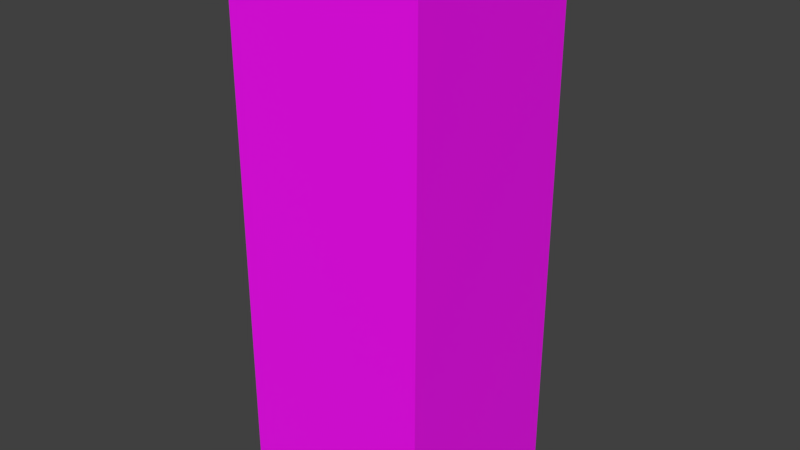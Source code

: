 # Source: PlayerBlocking.blend  (saved by Blender 2.80.75; exported with 4.5.12 LTS)
import bpy
from mathutils import Matrix  # noqa: F401  (used for matrix-valued properties, if any)

bpy.ops.wm.read_factory_settings(use_empty=True)
scene = bpy.context.scene
scene.name = 'Scene'

# ---- collections
col_export = bpy.data.collections.new('Export'); scene.collection.children.link(col_export)

# ---- images (referenced by path relative to the original .blend; pixels are not part of the script)
import os
ASSET_DIR = os.environ.get("B2B_ASSET_DIR", "")  # directory of the original .blend (textures are referenced by path, not embedded)
HERE = os.path.dirname(os.path.abspath(__file__))  # packed textures are extracted next to this script under _unpacked/

def load_image(name, relpath, width, height, colorspace="sRGB"):
    """Load a texture the original file referenced (path relative to the .blend, or extracted next to this script)."""
    p = next((c for c in (os.path.join(HERE, relpath), os.path.join(ASSET_DIR, relpath)) if relpath and os.path.exists(c)), "")
    if p:
        img = bpy.data.images.load(p, check_existing=True)
        img.name = name
    else:  # same state as the original file: an image datablock whose file is absent (Cycles renders it pink)
        img = bpy.data.images.new(name, width, height)
        img.source = "FILE"
        img.filepath = "//" + (relpath or name)
    img.colorspace_settings.name = colorspace
    return img
img_playerblocking_png = load_image('PlayerBlocking.png', 'PlayerBlocking.png', 1024, 1024, 'sRGB')

# ---- materials (node trees are filled in below, after node groups)
mat_playerblocking_material = bpy.data.materials.new('PlayerBlocking_Material')
mat_playerblocking_material.alpha_threshold = 0.0
mat_playerblocking_material.use_transparent_shadow = False
mat_playerblocking_material.roughness = 0.5
mat_playerblocking_material.specular_intensity = 0.0

# ---- material node trees
mat_playerblocking_material.use_nodes = True; mat_playerblocking_material.node_tree.nodes.clear()
_N = mat_playerblocking_material.node_tree.nodes; _L = mat_playerblocking_material.node_tree.links
n0 = _N.new('ShaderNodeOutputMaterial'); n0.name = 'Material Output'; n0.location = (300, 300)
n1 = _N.new('ShaderNodeBsdfPrincipled'); n1.name = 'Principled BSDF'; n1.location = (10, 300)
n1.distribution = 'GGX'
n1.subsurface_method = 'BURLEY'
n1.inputs[3].default_value = 1.45
n1.inputs[27].default_value = (0.0, 0.0, 0.0, 1.0)
n1.inputs[28].default_value = 1.0
n2 = _N.new('ShaderNodeTexImage'); n2.name = 'Image Texture'; n2.location = (-280, 280)
n2.image = img_playerblocking_png
_L.new(n1.outputs[0], n0.inputs[0])
_L.new(n2.outputs[0], n1.inputs[0])
n0.is_active_output = True

# ---- world
world_world = bpy.data.worlds.new('World'); scene.world = world_world
world_world.color = (0.05088, 0.05088, 0.05088)
world_world.use_sun_shadow = False
world_world.sun_shadow_jitter_overblur = 0.0
world_world.cycles.sampling_method = 'MANUAL'

# ---- meshes
me_playerblocking = bpy.data.meshes.new('PlayerBlocking')
me_playerblocking.from_pydata([(-0.32, -0.32, 0.0), (-0.32, -0.32, 1.8), (-0.32, 0.32, 0.0), (-0.32, 0.32, 1.8), (0.32, -0.32, 0.0), (0.32, -0.32, 1.8), (0.32, 0.32, 0.0), (0.32, 0.32, 1.8)], [], [(0, 1, 3, 2), (2, 3, 7, 6), (6, 7, 5, 4), (4, 5, 1, 0), (2, 6, 4, 0), (7, 3, 1, 5)])
_uv = me_playerblocking.uv_layers.new(name='UVMap')
_uv.uv.foreach_set('vector', [0.343, 0.1133, 0.343, 0.8958, 0.06476, 0.8958, 0.06476, 0.1133, 0.9006, 0.1133, 0.9006, 0.8958, 0.6224, 0.8958, 0.6224, 0.1133, 0.343, 0.1133, 0.343, 0.8958, 0.06476, 0.8958, 0.06476, 0.1133, 0.6224, 0.1133, 0.6224, 0.8958, 0.9006, 0.8958, 0.9006, 0.1133, 0.085, 0.001667, 0.001667, 0.001667, 0.001667, 0.085, 0.085, 0.085, 0.1707, 0.085, 0.08738, 0.085, 0.08738, 0.001667, 0.1707, 0.001667])
me_playerblocking.materials.append(mat_playerblocking_material)
me_playerblocking.use_remesh_preserve_volume = False
me_playerblocking.use_remesh_preserve_attributes = False
me_playerblocking.use_mirror_vertex_groups = False
me_playerblocking.update()

# ---- objects
ob_playerblocking = bpy.data.objects.new('PlayerBlocking', me_playerblocking)

# ---- transforms, parenting, visibility, modifiers, constraints
ob_playerblocking.location = (0.0, 0.0, 0.0)
ob_playerblocking.lineart.crease_threshold = 0.0

# ---- collection membership
col_export.objects.link(ob_playerblocking)

# ---- scene / render settings (as saved in the file)
scene.frame_start = 1; scene.frame_end = 240; scene.frame_set(1)
scene.render.engine = 'BLENDER_EEVEE_NEXT'
scene.render.fps = 7313
scene.render.fps_base = 243.8
scene.render.dither_intensity = 0.0
scene.cycles.use_denoising = False
scene.cycles.samples = 128
scene.cycles.sampling_pattern = 'TABULATED_SOBOL'
scene.cycles.use_adaptive_sampling = False
scene.cycles.use_light_tree = False
scene.cycles.blur_glossy = 0.0
scene.cycles.sample_clamp_indirect = 0.0
scene.view_settings.view_transform = 'Standard'
bpy.context.view_layer.update()

# ---- added for rendering (the .blend has no active camera and no usable light): camera, sun
cam_auto = bpy.data.cameras.new('AutoCamera')
cam_auto.lens = 50.0
cam_auto.sensor_width = 36.0
cam_auto.clip_end = 1000.0
ob_auto_camera = bpy.data.objects.new('AutoCamera', cam_auto)
scene.collection.objects.link(ob_auto_camera)
ob_auto_camera.location = (1.86409, -2.23691, 2.39127)
ob_auto_camera.rotation_euler = (1.09748, -7.21219e-08, 0.694738)
scene.camera = ob_auto_camera
light_auto_sun = bpy.data.lights.new('AutoSun', 'SUN')
light_auto_sun.energy = 3.0
light_auto_sun.angle = 0.0523599
ob_auto_sun = bpy.data.objects.new('AutoSun', light_auto_sun)
scene.collection.objects.link(ob_auto_sun)
ob_auto_sun.rotation_euler = (0.872665, 0.174533, 0.523599)
bpy.context.view_layer.update()
